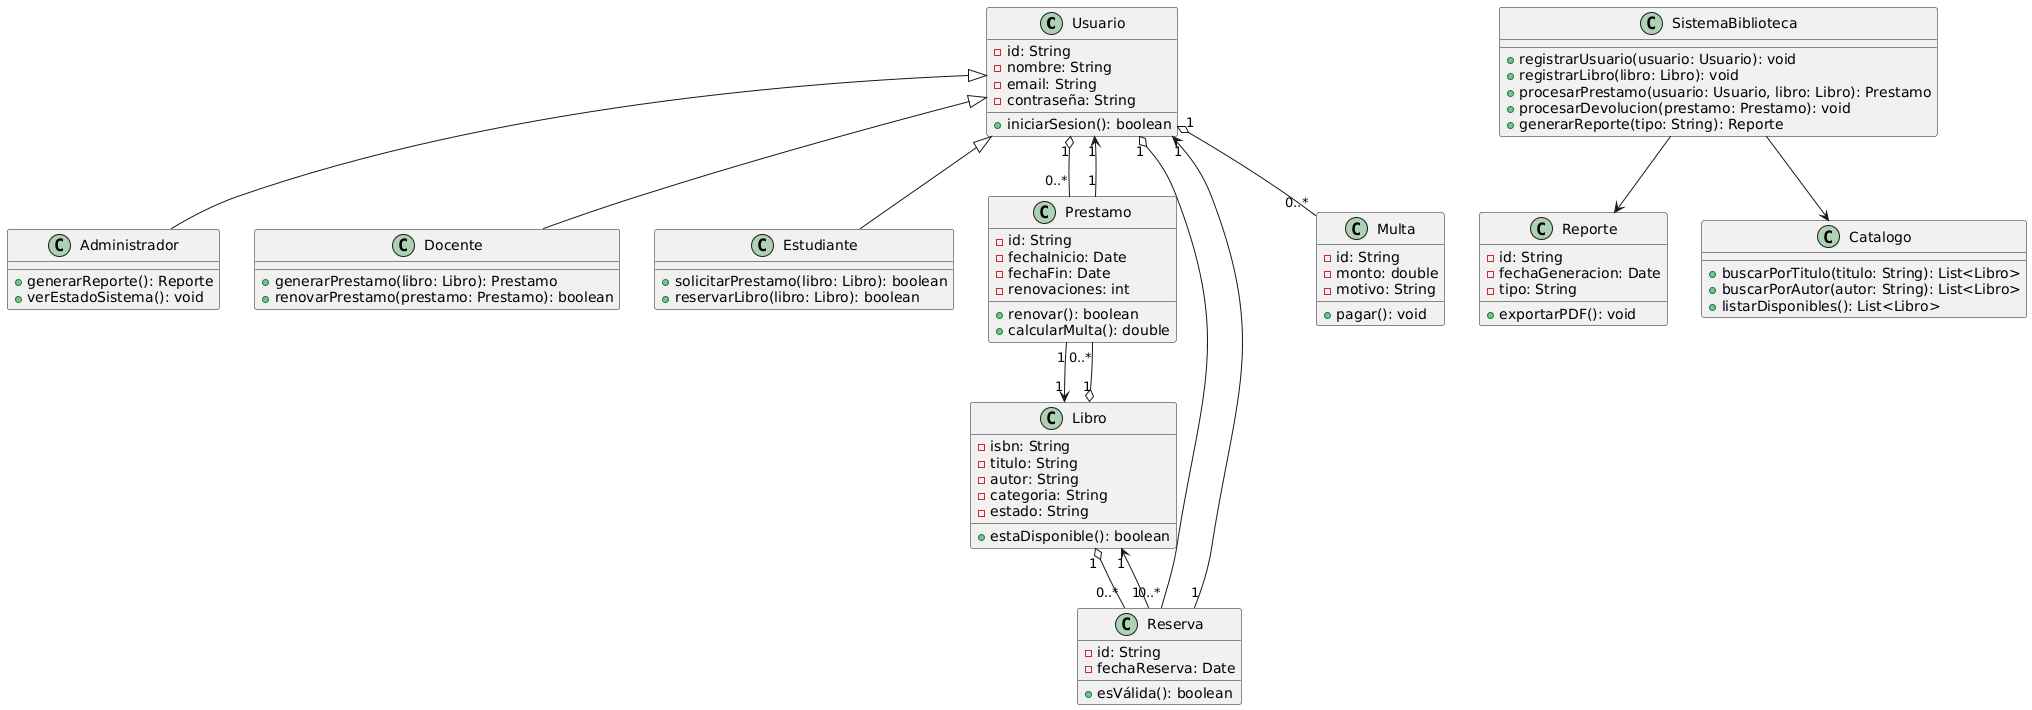

The diagram above was rendered by PlantUML. Its source (embedded in the PNG):
@startuml
' Actores principales
class Usuario {
  - id: String
  - nombre: String
  - email: String
  - contraseña: String
  + iniciarSesion(): boolean
}

class Administrador {
  + generarReporte(): Reporte
  + verEstadoSistema(): void
}

class Docente {
  + generarPrestamo(libro: Libro): Prestamo
  + renovarPrestamo(prestamo: Prestamo): boolean
}

class Estudiante {
  + solicitarPrestamo(libro: Libro): boolean
  + reservarLibro(libro: Libro): boolean
}

Usuario <|-- Administrador
Usuario <|-- Docente
Usuario <|-- Estudiante

' Entidades del sistema
class Libro {
  - isbn: String
  - titulo: String
  - autor: String
  - categoria: String
  - estado: String
  + estaDisponible(): boolean
}

class Prestamo {
  - id: String
  - fechaInicio: Date
  - fechaFin: Date
  - renovaciones: int
  + renovar(): boolean
  + calcularMulta(): double
}

class Reserva {
  - id: String
  - fechaReserva: Date
  + esVálida(): boolean
}

class Multa {
  - id: String
  - monto: double
  - motivo: String
  + pagar(): void
}

class Reporte {
  - id: String
  - fechaGeneracion: Date
  - tipo: String
  + exportarPDF(): void
}

class Catalogo {
  + buscarPorTitulo(titulo: String): List<Libro>
  + buscarPorAutor(autor: String): List<Libro>
  + listarDisponibles(): List<Libro>
}

class SistemaBiblioteca {
  + registrarUsuario(usuario: Usuario): void
  + registrarLibro(libro: Libro): void
  + procesarPrestamo(usuario: Usuario, libro: Libro): Prestamo
  + procesarDevolucion(prestamo: Prestamo): void
  + generarReporte(tipo: String): Reporte
}

' Relaciones de clases
Usuario "1" o-- "0..*" Prestamo
Usuario "1" o-- "0..*" Reserva
Usuario "1" o-- "0..*" Multa
Libro "1" o-- "0..*" Prestamo
Libro "1" o-- "0..*" Reserva
Prestamo "1" --> "1" Libro
Prestamo "1" --> "1" Usuario
Reserva "1" --> "1" Libro
Reserva "1" --> "1" Usuario
SistemaBiblioteca --> Catalogo
SistemaBiblioteca --> Reporte
@enduml